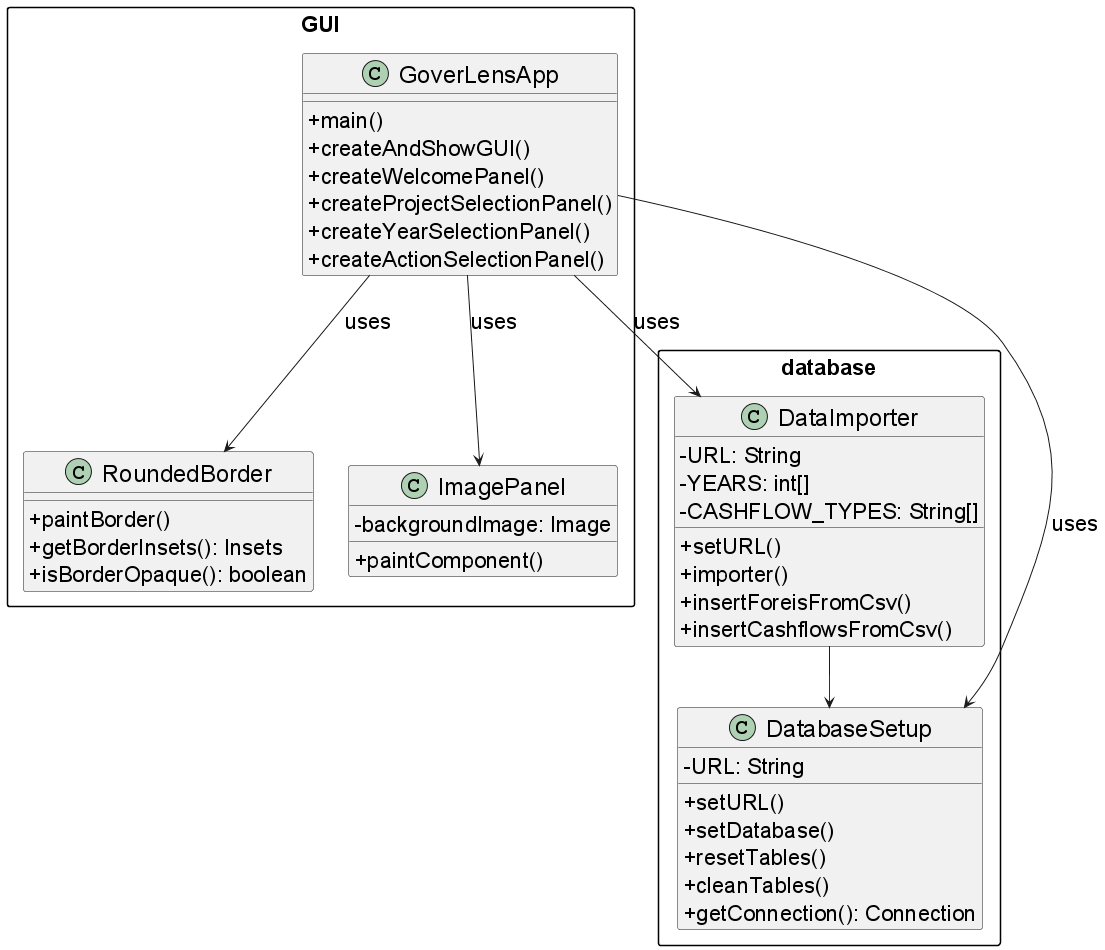

The diagram above was rendered by PlantUML. Its source (embedded in the PNG):
@startuml

skinparam defaultFontSize 22
skinparam classFontSize 24
skinparam arrowFontSize 22
skinparam titleFontSize 26
skinparam packageStyle rectangle
skinparam classAttributeIconSize 0

package "GUI" {

    class GoverLensApp {
        +main()
        +createAndShowGUI()
        +createWelcomePanel()
        +createProjectSelectionPanel()
        +createYearSelectionPanel()
        +createActionSelectionPanel()
    }

    class RoundedBorder {
        +paintBorder()
        +getBorderInsets(): Insets
        +isBorderOpaque(): boolean
    }

    class ImagePanel {
        -backgroundImage: Image
        +paintComponent()
    }
}

package "database" {

    class DatabaseSetup {
        -URL: String
        +setURL()
        +setDatabase()
        +resetTables()
        +cleanTables()
        +getConnection(): Connection
    }

    class DataImporter {
        -URL: String
        -YEARS: int[]
        -CASHFLOW_TYPES: String[]
        +setURL()
        +importer()
        +insertForeisFromCsv()
        +insertCashflowsFromCsv()
    }
}

GoverLensApp --> ImagePanel : uses
GoverLensApp --> RoundedBorder : uses
GoverLensApp --> DataImporter : uses
GoverLensApp --> DatabaseSetup : uses

DataImporter --> DatabaseSetup

@enduml